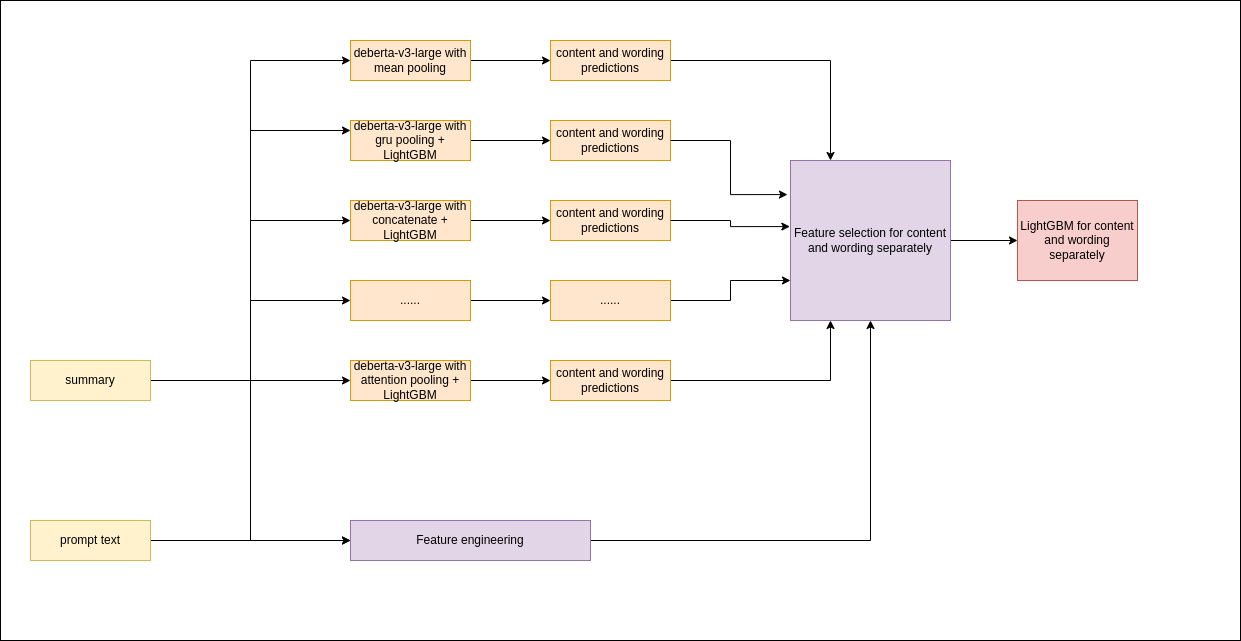

The diagram above was exported from draw.io. Its source (the exported page's mxGraphModel, read from the mxfile embedded in the PNG):
<mxGraphModel dx="2191" dy="766" grid="1" gridSize="10" guides="1" tooltips="1" connect="1" arrows="1" fold="1" page="1" pageScale="1" pageWidth="827" pageHeight="1169" math="0" shadow="0">
  <root>
    <mxCell id="0" />
    <mxCell id="1" parent="0" />
    <mxCell id="ezwqtRxM2-II16Lm71J0-92" value="" style="edgeStyle=orthogonalEdgeStyle;rounded=0;orthogonalLoop=1;jettySize=auto;html=1;" edge="1" parent="1" source="ezwqtRxM2-II16Lm71J0-66" target="ezwqtRxM2-II16Lm71J0-91">
      <mxGeometry relative="1" as="geometry" />
    </mxCell>
    <mxCell id="ezwqtRxM2-II16Lm71J0-66" value="deberta-v3-large with mean pooling" style="rounded=0;whiteSpace=wrap;html=1;fillColor=#ffe6cc;strokeColor=#d79b00;" vertex="1" parent="1">
      <mxGeometry x="160" y="40" width="120" height="40" as="geometry" />
    </mxCell>
    <mxCell id="ezwqtRxM2-II16Lm71J0-97" style="edgeStyle=orthogonalEdgeStyle;rounded=0;orthogonalLoop=1;jettySize=auto;html=1;" edge="1" parent="1" source="ezwqtRxM2-II16Lm71J0-70" target="ezwqtRxM2-II16Lm71J0-93">
      <mxGeometry relative="1" as="geometry" />
    </mxCell>
    <mxCell id="ezwqtRxM2-II16Lm71J0-70" value="deberta-v3-large with gru pooling + LightGBM" style="rounded=0;whiteSpace=wrap;html=1;fillColor=#ffe6cc;strokeColor=#d79b00;" vertex="1" parent="1">
      <mxGeometry x="160" y="120" width="120" height="40" as="geometry" />
    </mxCell>
    <mxCell id="ezwqtRxM2-II16Lm71J0-99" style="edgeStyle=orthogonalEdgeStyle;rounded=0;orthogonalLoop=1;jettySize=auto;html=1;entryX=0;entryY=0.5;entryDx=0;entryDy=0;" edge="1" parent="1" source="ezwqtRxM2-II16Lm71J0-71" target="ezwqtRxM2-II16Lm71J0-94">
      <mxGeometry relative="1" as="geometry" />
    </mxCell>
    <mxCell id="ezwqtRxM2-II16Lm71J0-71" value="deberta-v3-large with concatenate + LightGBM" style="rounded=0;whiteSpace=wrap;html=1;fillColor=#ffe6cc;strokeColor=#d79b00;" vertex="1" parent="1">
      <mxGeometry x="160" y="200" width="120" height="40" as="geometry" />
    </mxCell>
    <mxCell id="ezwqtRxM2-II16Lm71J0-100" style="edgeStyle=orthogonalEdgeStyle;rounded=0;orthogonalLoop=1;jettySize=auto;html=1;" edge="1" parent="1" source="ezwqtRxM2-II16Lm71J0-72" target="ezwqtRxM2-II16Lm71J0-95">
      <mxGeometry relative="1" as="geometry" />
    </mxCell>
    <mxCell id="ezwqtRxM2-II16Lm71J0-72" value="......" style="rounded=0;whiteSpace=wrap;html=1;fillColor=#ffe6cc;strokeColor=#d79b00;" vertex="1" parent="1">
      <mxGeometry x="160" y="280" width="120" height="40" as="geometry" />
    </mxCell>
    <mxCell id="ezwqtRxM2-II16Lm71J0-101" style="edgeStyle=orthogonalEdgeStyle;rounded=0;orthogonalLoop=1;jettySize=auto;html=1;" edge="1" parent="1" source="ezwqtRxM2-II16Lm71J0-73" target="ezwqtRxM2-II16Lm71J0-96">
      <mxGeometry relative="1" as="geometry" />
    </mxCell>
    <mxCell id="ezwqtRxM2-II16Lm71J0-73" value="deberta-v3-large with attention pooling + LightGBM" style="rounded=0;whiteSpace=wrap;html=1;fillColor=#ffe6cc;strokeColor=#d79b00;" vertex="1" parent="1">
      <mxGeometry x="160" y="360" width="120" height="40" as="geometry" />
    </mxCell>
    <mxCell id="ezwqtRxM2-II16Lm71J0-119" style="edgeStyle=orthogonalEdgeStyle;rounded=0;orthogonalLoop=1;jettySize=auto;html=1;entryX=0.25;entryY=0;entryDx=0;entryDy=0;" edge="1" parent="1" source="ezwqtRxM2-II16Lm71J0-91" target="ezwqtRxM2-II16Lm71J0-112">
      <mxGeometry relative="1" as="geometry" />
    </mxCell>
    <mxCell id="ezwqtRxM2-II16Lm71J0-91" value="content and wording predictions" style="whiteSpace=wrap;html=1;fillColor=#ffe6cc;strokeColor=#d79b00;rounded=0;" vertex="1" parent="1">
      <mxGeometry x="360" y="40" width="120" height="40" as="geometry" />
    </mxCell>
    <mxCell id="ezwqtRxM2-II16Lm71J0-93" value="content and wording predictions" style="whiteSpace=wrap;html=1;fillColor=#ffe6cc;strokeColor=#d79b00;rounded=0;" vertex="1" parent="1">
      <mxGeometry x="360" y="120" width="120" height="40" as="geometry" />
    </mxCell>
    <mxCell id="ezwqtRxM2-II16Lm71J0-94" value="content and wording predictions" style="whiteSpace=wrap;html=1;fillColor=#ffe6cc;strokeColor=#d79b00;rounded=0;" vertex="1" parent="1">
      <mxGeometry x="360" y="200" width="120" height="40" as="geometry" />
    </mxCell>
    <mxCell id="ezwqtRxM2-II16Lm71J0-116" style="edgeStyle=orthogonalEdgeStyle;rounded=0;orthogonalLoop=1;jettySize=auto;html=1;entryX=0;entryY=0.75;entryDx=0;entryDy=0;" edge="1" parent="1" source="ezwqtRxM2-II16Lm71J0-95" target="ezwqtRxM2-II16Lm71J0-112">
      <mxGeometry relative="1" as="geometry" />
    </mxCell>
    <mxCell id="ezwqtRxM2-II16Lm71J0-95" value="......" style="whiteSpace=wrap;html=1;fillColor=#ffe6cc;strokeColor=#d79b00;rounded=0;" vertex="1" parent="1">
      <mxGeometry x="360" y="280" width="120" height="40" as="geometry" />
    </mxCell>
    <mxCell id="ezwqtRxM2-II16Lm71J0-115" style="edgeStyle=orthogonalEdgeStyle;rounded=0;orthogonalLoop=1;jettySize=auto;html=1;entryX=0.25;entryY=1;entryDx=0;entryDy=0;" edge="1" parent="1" source="ezwqtRxM2-II16Lm71J0-96" target="ezwqtRxM2-II16Lm71J0-112">
      <mxGeometry relative="1" as="geometry" />
    </mxCell>
    <mxCell id="ezwqtRxM2-II16Lm71J0-96" value="content and wording predictions" style="whiteSpace=wrap;html=1;fillColor=#ffe6cc;strokeColor=#d79b00;rounded=0;" vertex="1" parent="1">
      <mxGeometry x="360" y="360" width="120" height="40" as="geometry" />
    </mxCell>
    <mxCell id="ezwqtRxM2-II16Lm71J0-103" style="edgeStyle=orthogonalEdgeStyle;rounded=0;orthogonalLoop=1;jettySize=auto;html=1;entryX=0;entryY=0.5;entryDx=0;entryDy=0;" edge="1" parent="1" source="ezwqtRxM2-II16Lm71J0-102" target="ezwqtRxM2-II16Lm71J0-71">
      <mxGeometry relative="1" as="geometry" />
    </mxCell>
    <mxCell id="ezwqtRxM2-II16Lm71J0-104" style="edgeStyle=orthogonalEdgeStyle;rounded=0;orthogonalLoop=1;jettySize=auto;html=1;entryX=0;entryY=0.25;entryDx=0;entryDy=0;" edge="1" parent="1" source="ezwqtRxM2-II16Lm71J0-102" target="ezwqtRxM2-II16Lm71J0-70">
      <mxGeometry relative="1" as="geometry" />
    </mxCell>
    <mxCell id="ezwqtRxM2-II16Lm71J0-105" style="edgeStyle=orthogonalEdgeStyle;rounded=0;orthogonalLoop=1;jettySize=auto;html=1;entryX=0;entryY=0.5;entryDx=0;entryDy=0;" edge="1" parent="1" source="ezwqtRxM2-II16Lm71J0-102" target="ezwqtRxM2-II16Lm71J0-72">
      <mxGeometry relative="1" as="geometry" />
    </mxCell>
    <mxCell id="ezwqtRxM2-II16Lm71J0-106" style="edgeStyle=orthogonalEdgeStyle;rounded=0;orthogonalLoop=1;jettySize=auto;html=1;entryX=0;entryY=0.5;entryDx=0;entryDy=0;" edge="1" parent="1" source="ezwqtRxM2-II16Lm71J0-102" target="ezwqtRxM2-II16Lm71J0-73">
      <mxGeometry relative="1" as="geometry" />
    </mxCell>
    <mxCell id="ezwqtRxM2-II16Lm71J0-107" style="edgeStyle=orthogonalEdgeStyle;rounded=0;orthogonalLoop=1;jettySize=auto;html=1;entryX=0;entryY=0.5;entryDx=0;entryDy=0;" edge="1" parent="1" source="ezwqtRxM2-II16Lm71J0-102" target="ezwqtRxM2-II16Lm71J0-66">
      <mxGeometry relative="1" as="geometry" />
    </mxCell>
    <mxCell id="ezwqtRxM2-II16Lm71J0-110" style="edgeStyle=orthogonalEdgeStyle;rounded=0;orthogonalLoop=1;jettySize=auto;html=1;entryX=0;entryY=0.5;entryDx=0;entryDy=0;" edge="1" parent="1" source="ezwqtRxM2-II16Lm71J0-102" target="ezwqtRxM2-II16Lm71J0-109">
      <mxGeometry relative="1" as="geometry" />
    </mxCell>
    <mxCell id="ezwqtRxM2-II16Lm71J0-102" value="summary" style="rounded=0;whiteSpace=wrap;html=1;fillColor=#fff2cc;strokeColor=#d6b656;" vertex="1" parent="1">
      <mxGeometry x="-160" y="360" width="120" height="40" as="geometry" />
    </mxCell>
    <mxCell id="ezwqtRxM2-II16Lm71J0-111" style="edgeStyle=orthogonalEdgeStyle;rounded=0;orthogonalLoop=1;jettySize=auto;html=1;entryX=0;entryY=0.5;entryDx=0;entryDy=0;" edge="1" parent="1" source="ezwqtRxM2-II16Lm71J0-108" target="ezwqtRxM2-II16Lm71J0-109">
      <mxGeometry relative="1" as="geometry" />
    </mxCell>
    <mxCell id="ezwqtRxM2-II16Lm71J0-108" value="prompt text" style="rounded=0;whiteSpace=wrap;html=1;fillColor=#fff2cc;strokeColor=#d6b656;" vertex="1" parent="1">
      <mxGeometry x="-160" y="520" width="120" height="40" as="geometry" />
    </mxCell>
    <mxCell id="ezwqtRxM2-II16Lm71J0-114" style="edgeStyle=orthogonalEdgeStyle;rounded=0;orthogonalLoop=1;jettySize=auto;html=1;entryX=0.5;entryY=1;entryDx=0;entryDy=0;" edge="1" parent="1" source="ezwqtRxM2-II16Lm71J0-109" target="ezwqtRxM2-II16Lm71J0-112">
      <mxGeometry relative="1" as="geometry" />
    </mxCell>
    <mxCell id="ezwqtRxM2-II16Lm71J0-109" value="Feature engineering" style="rounded=0;whiteSpace=wrap;html=1;fillColor=#e1d5e7;strokeColor=#9673a6;" vertex="1" parent="1">
      <mxGeometry x="160" y="520" width="240" height="40" as="geometry" />
    </mxCell>
    <mxCell id="ezwqtRxM2-II16Lm71J0-120" style="edgeStyle=orthogonalEdgeStyle;rounded=0;orthogonalLoop=1;jettySize=auto;html=1;" edge="1" parent="1" source="ezwqtRxM2-II16Lm71J0-112" target="ezwqtRxM2-II16Lm71J0-113">
      <mxGeometry relative="1" as="geometry" />
    </mxCell>
    <mxCell id="ezwqtRxM2-II16Lm71J0-112" value="Feature selection for content and wording separately" style="whiteSpace=wrap;html=1;aspect=fixed;fillColor=#e1d5e7;strokeColor=#9673a6;" vertex="1" parent="1">
      <mxGeometry x="600" y="160" width="160" height="160" as="geometry" />
    </mxCell>
    <mxCell id="ezwqtRxM2-II16Lm71J0-113" value="LightGBM for content and wording separately" style="rounded=0;whiteSpace=wrap;html=1;fillColor=#f8cecc;strokeColor=#b85450;" vertex="1" parent="1">
      <mxGeometry x="827" y="200" width="120" height="80" as="geometry" />
    </mxCell>
    <mxCell id="ezwqtRxM2-II16Lm71J0-117" style="edgeStyle=orthogonalEdgeStyle;rounded=0;orthogonalLoop=1;jettySize=auto;html=1;entryX=-0.004;entryY=0.413;entryDx=0;entryDy=0;entryPerimeter=0;" edge="1" parent="1" source="ezwqtRxM2-II16Lm71J0-94" target="ezwqtRxM2-II16Lm71J0-112">
      <mxGeometry relative="1" as="geometry" />
    </mxCell>
    <mxCell id="ezwqtRxM2-II16Lm71J0-125" style="edgeStyle=orthogonalEdgeStyle;rounded=0;orthogonalLoop=1;jettySize=auto;html=1;entryX=-0.019;entryY=0.213;entryDx=0;entryDy=0;entryPerimeter=0;" edge="1" parent="1" source="ezwqtRxM2-II16Lm71J0-93" target="ezwqtRxM2-II16Lm71J0-112">
      <mxGeometry relative="1" as="geometry" />
    </mxCell>
    <mxCell id="ezwqtRxM2-II16Lm71J0-126" value="" style="rounded=0;whiteSpace=wrap;html=1;fillColor=none;" vertex="1" parent="1">
      <mxGeometry x="-190" width="1240" height="640" as="geometry" />
    </mxCell>
  </root>
</mxGraphModel>